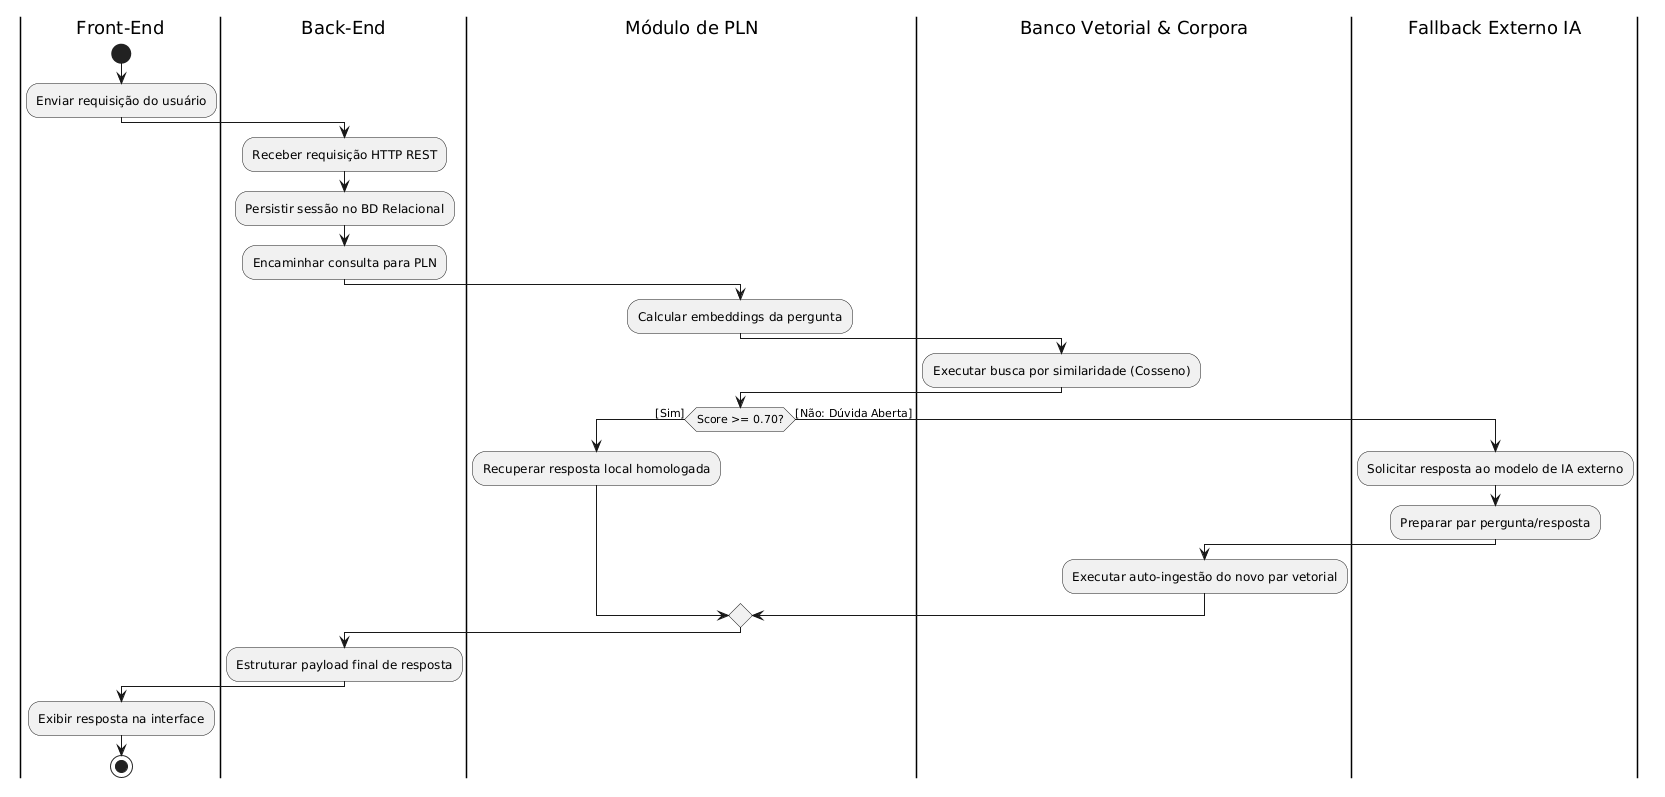

The diagram above was rendered by PlantUML. Its source (embedded in the PNG):
@startuml
skinparam monochrome true
skinparam shadowing false
skinparam defaultFontName Arial
skinparam activityFontSize 12
skinparam activityDiamondFontSize 11
skinparam defaultTextAlignment center

|Front-End|
start
:Enviar requisição do usuário;

|Back-End|
:Receber requisição HTTP REST;
:Persistir sessão no BD Relacional;
:Encaminhar consulta para PLN;

|Módulo de PLN|
:Calcular embeddings da pergunta;

|Banco Vetorial & Corpora|
:Executar busca por similaridade (Cosseno);

|Módulo de PLN|
if (Score >= 0.70?) then ([Sim])
    :Recuperar resposta local homologada;
else ([Não: Dúvida Aberta])
    |Fallback Externo IA|
    :Solicitar resposta ao modelo de IA externo;
    :Preparar par pergunta/resposta;
    
    |Banco Vetorial & Corpora|
    :Executar auto-ingestão do novo par vetorial;
endif

|Back-End|
:Estruturar payload final de resposta;

|Front-End|
:Exibir resposta na interface;
stop
@enduml